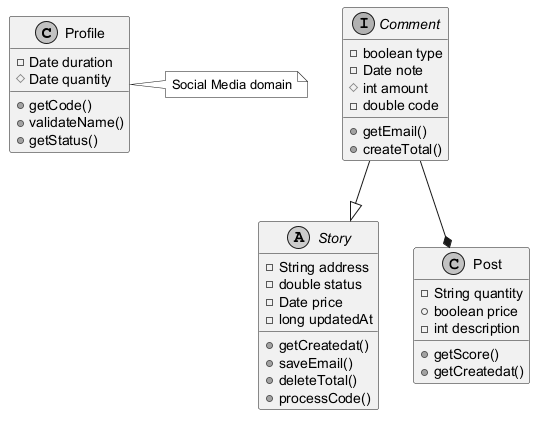

The diagram above was rendered by PlantUML. Its source (embedded in the PNG):
@startuml
skinparam monochrome true
class Profile {
  -Date duration
  #Date quantity
  +getCode()
  +validateName()
  +getStatus()
}
abstract class Story {
  -String address
  -double status
  -Date price
  -long updatedAt
  +getCreatedat()
  +saveEmail()
  +deleteTotal()
  +processCode()
}
class Post {
  -String quantity
  +boolean price
  -int description
  +getScore()
  +getCreatedat()
}
interface Comment {
  -boolean type
  -Date note
  #int amount
  -double code
  +getEmail()
  +createTotal()
}
Comment --* Post
Comment --|> Story
note right of Profile : Social Media domain
@enduml